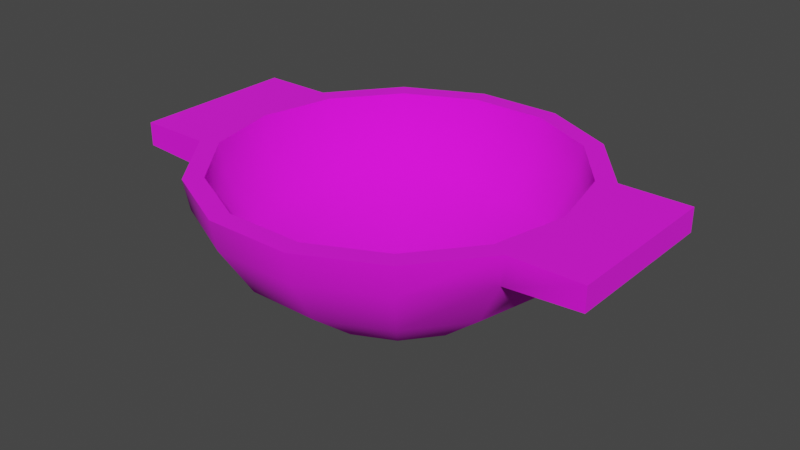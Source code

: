 # Source: prop-bowl.blend  (saved by Blender 2.93.21; exported with 4.5.12 LTS)
import bpy
from mathutils import Matrix  # noqa: F401  (used for matrix-valued properties, if any)

bpy.ops.wm.read_factory_settings(use_empty=True)
scene = bpy.context.scene
scene.name = 'Scene'

# ---- collections
col_collection = bpy.data.collections.new('Collection'); scene.collection.children.link(col_collection)

# ---- images (referenced by path relative to the original .blend; pixels are not part of the script)
import os
ASSET_DIR = os.environ.get("B2B_ASSET_DIR", "")  # directory of the original .blend (textures are referenced by path, not embedded)
HERE = os.path.dirname(os.path.abspath(__file__))  # packed textures are extracted next to this script under _unpacked/

def load_image(name, relpath, width, height, colorspace="sRGB"):
    """Load a texture the original file referenced (path relative to the .blend, or extracted next to this script)."""
    p = next((c for c in (os.path.join(HERE, relpath), os.path.join(ASSET_DIR, relpath)) if relpath and os.path.exists(c)), "")
    if p:
        img = bpy.data.images.load(p, check_existing=True)
        img.name = name
    else:  # same state as the original file: an image datablock whose file is absent (Cycles renders it pink)
        img = bpy.data.images.new(name, width, height)
        img.source = "FILE"
        img.filepath = "//" + (relpath or name)
    img.colorspace_settings.name = colorspace
    return img
img_wood_png = load_image('wood.png', 'wood.png', 1024, 1024, 'sRGB')

# ---- materials (node trees are filled in below, after node groups)
mat_wood = bpy.data.materials.new('wood')
mat_wood.alpha_threshold = 0.0
mat_wood.line_color = (0.0, 0.0, 0.0, 1.0)

# ---- material node trees
mat_wood.use_nodes = True; mat_wood.node_tree.nodes.clear()
_N = mat_wood.node_tree.nodes; _L = mat_wood.node_tree.links
n0 = _N.new('ShaderNodeOutputMaterial'); n0.name = 'Material Output'; n0.location = (300, 300)
n1 = _N.new('ShaderNodeBsdfPrincipled'); n1.name = 'Principled BSDF'; n1.location = (10, 300)
n1.distribution = 'GGX'
n1.subsurface_method = 'BURLEY'
n1.inputs[2].default_value = 1.0
n1.inputs[3].default_value = 1.45
n1.inputs[27].default_value = (0.0, 0.0, 0.0, 1.0)
n1.inputs[28].default_value = 1.0
n2 = _N.new('ShaderNodeTexImage'); n2.name = 'Image Texture'; n2.location = (-280, 280)
n2.image = img_wood_png
_L.new(n1.outputs[0], n0.inputs[0])
_L.new(n2.outputs[0], n1.inputs[0])
n0.is_active_output = True

# ---- world
world_world = bpy.data.worlds.new('World'); scene.world = world_world
world_world.use_nodes = True; world_world.node_tree.nodes.clear()
_N = world_world.node_tree.nodes; _L = world_world.node_tree.links
n0 = _N.new('ShaderNodeOutputWorld'); n0.name = 'World Output'; n0.location = (300, 300)
n1 = _N.new('ShaderNodeBackground'); n1.name = 'Background'; n1.location = (10, 300)
n1.inputs[0].default_value = (0.05088, 0.05088, 0.05088, 1.0)
_L.new(n1.outputs[0], n0.inputs[0])
n0.is_active_output = True
world_world.color = (0.05088, 0.05088, 0.05088)
world_world.use_sun_shadow = False
world_world.sun_shadow_jitter_overblur = 0.0

# ---- meshes
me_prop_bowl = bpy.data.meshes.new('prop-bowl')
me_prop_bowl.from_pydata([(0.225, 0.0, 0.075), (0.2027, 0.09762, 0.075), (0.1403, 0.1759, 0.075), (0.05007, 0.2194, 0.075), (-0.05007, 0.2194, 0.075), (-0.1403, 0.1759, 0.075), (-0.2027, 0.09762, 0.075), (-0.225, 0.0, 0.075), (-0.2027, -0.09762, 0.075), (-0.1403, -0.1759, 0.075), (-0.05007, -0.2194, 0.075), (0.05007, -0.2194, 0.075), (0.1403, -0.1759, 0.075), (0.2027, -0.09762, 0.075), (3.632e-09, 6.314e-09, -0.075), (-0.1364, -0.171, 0.03983), (-0.04866, -0.2132, 0.03983), (0.1364, 0.171, 0.03983), (0.04866, 0.2132, 0.03983), (0.04866, -0.2132, 0.03983), (-0.04866, 0.2132, 0.03983), (0.1364, -0.171, 0.03983), (-0.1364, 0.171, 0.03983), (0.197, -0.09489, 0.03983), (-0.197, 0.09489, 0.03983), (0.2187, 0.0, 0.03983), (-0.2187, 0.0, 0.03983), (-0.197, -0.09489, 0.03983), (0.197, 0.09489, 0.03983), (-0.114, -0.1429, -0.01792), (0.114, 0.1429, -0.01792), (-0.04068, -0.1782, -0.01792), (0.04068, 0.1782, -0.01792), (0.04068, -0.1782, -0.01792), (-0.04068, 0.1782, -0.01792), (0.114, -0.1429, -0.01792), (-0.114, 0.1429, -0.01792), (0.1647, -0.07932, -0.01792), (-0.1647, 0.07932, -0.01792), (0.1828, 0.0, -0.01792), (-0.1828, 0.0, -0.01792), (-0.1647, -0.07932, -0.01792), (0.1647, 0.07932, -0.01792), (-0.06989, -0.08763, -0.075), (0.06989, 0.08763, -0.075), (-0.02494, -0.1093, -0.075), (0.02494, 0.1093, -0.075), (0.02494, -0.1093, -0.075), (-0.02494, 0.1093, -0.075), (0.06989, -0.08763, -0.075), (-0.06989, 0.08763, -0.075), (0.101, -0.04863, -0.075), (-0.101, 0.04863, -0.075), (0.1121, 0.0, -0.075), (-0.1121, 0.0, -0.075), (-0.101, -0.04863, -0.075), (0.101, 0.04863, -0.075), (0.2024, 0.0, 0.075), (0.1824, 0.08782, 0.075), (0.1262, 0.1583, 0.075), (0.04504, 0.1973, 0.075), (-0.04504, 0.1973, 0.075), (-0.1262, 0.1583, 0.075), (-0.1824, 0.08782, 0.075), (-0.2024, 0.0, 0.075), (-0.1824, -0.08782, 0.075), (-0.1262, -0.1583, 0.075), (-0.04504, -0.1973, 0.075), (0.04504, -0.1973, 0.075), (0.1262, -0.1583, 0.075), (0.1824, -0.08782, 0.075), (0.1973, 0.0, 0.03983), (0.1778, 0.08562, 0.03983), (0.123, 0.1543, 0.03983), (0.04391, 0.1924, 0.03983), (-0.04391, 0.1924, 0.03983), (-0.123, 0.1543, 0.03983), (-0.1778, 0.08562, 0.03983), (-0.1973, 0.0, 0.03983), (-0.1778, -0.08562, 0.03983), (-0.123, -0.1543, 0.03983), (-0.04391, -0.1924, 0.03983), (0.04391, -0.1924, 0.03983), (0.123, -0.1543, 0.03983), (0.1778, -0.08562, 0.03983), (0.164, 0.0, -0.01792), (0.1478, 0.07118, -0.01792), (0.1023, 0.1283, -0.01792), (0.0365, 0.1599, -0.01792), (-0.0365, 0.1599, -0.01792), (-0.1023, 0.1283, -0.01792), (-0.1478, 0.07118, -0.01792), (-0.164, 0.0, -0.01792), (-0.1478, -0.07118, -0.01792), (-0.1023, -0.1283, -0.01792), (-0.0365, -0.1599, -0.01792), (0.0365, -0.1599, -0.01792), (0.1023, -0.1283, -0.01792), (0.1478, -0.07118, -0.01792), (3.632e-09, 6.314e-09, -0.06588), (0.2862, 0.09762, 0.075), (-0.2862, 0.09762, 0.075), (-0.2862, -0.09762, 0.075), (0.2862, -0.09762, 0.075), (0.2862, 0.09762, 0.04736), (-0.2862, 0.09762, 0.04736), (-0.2862, -0.09762, 0.04736), (0.2862, -0.09762, 0.04736)], [], [(45, 43, 14), (46, 44, 14), (47, 45, 14), (48, 46, 14), (49, 47, 14), (50, 48, 14), (51, 49, 14), (52, 50, 14), (53, 51, 14), (54, 52, 14), (55, 54, 14), (56, 53, 14), (43, 55, 14), (44, 56, 14), (2, 1, 28, 17), (9, 8, 27, 15), (105, 24, 26), (106, 27, 8, 102), (26, 27, 106), (24, 105, 101, 6), (6, 5, 22, 24), (13, 12, 21, 23), (5, 4, 20, 22), (12, 11, 19, 21), (4, 3, 18, 20), (11, 10, 16, 19), (3, 2, 17, 18), (10, 9, 15, 16), (17, 28, 42, 30), (15, 27, 41, 29), (28, 25, 39, 42), (27, 26, 40, 41), (26, 24, 38, 40), (25, 23, 37, 39), (24, 22, 36, 38), (23, 21, 35, 37), (22, 20, 34, 36), (21, 19, 33, 35), (20, 18, 32, 34), (19, 16, 31, 33), (18, 17, 30, 32), (16, 15, 29, 31), (30, 42, 56, 44), (29, 41, 55, 43), (42, 39, 53, 56), (41, 40, 54, 55), (40, 38, 52, 54), (39, 37, 51, 53), (38, 36, 50, 52), (37, 35, 49, 51), (36, 34, 48, 50), (35, 33, 47, 49), (34, 32, 46, 48), (33, 31, 45, 47), (32, 30, 44, 46), (31, 29, 43, 45), (1, 2, 59, 58), (9, 10, 67, 66), (2, 3, 60, 59), (10, 11, 68, 67), (3, 4, 61, 60), (11, 12, 69, 68), (4, 5, 62, 61), (12, 13, 70, 69), (5, 6, 63, 62), (13, 0, 57, 70), (6, 7, 64, 63), (7, 8, 65, 64), (0, 1, 58, 57), (8, 9, 66, 65), (65, 66, 80, 79), (58, 59, 73, 72), (66, 67, 81, 80), (59, 60, 74, 73), (67, 68, 82, 81), (60, 61, 75, 74), (68, 69, 83, 82), (61, 62, 76, 75), (69, 70, 84, 83), (62, 63, 77, 76), (70, 57, 71, 84), (63, 64, 78, 77), (64, 65, 79, 78), (57, 58, 72, 71), (81, 82, 96, 95), (74, 75, 89, 88), (82, 83, 97, 96), (75, 76, 90, 89), (83, 84, 98, 97), (76, 77, 91, 90), (84, 71, 85, 98), (77, 78, 92, 91), (78, 79, 93, 92), (71, 72, 86, 85), (79, 80, 94, 93), (72, 73, 87, 86), (80, 81, 95, 94), (73, 74, 88, 87), (89, 90, 99), (97, 98, 99), (90, 91, 99), (98, 85, 99), (91, 92, 99), (92, 93, 99), (85, 86, 99), (93, 94, 99), (86, 87, 99), (94, 95, 99), (87, 88, 99), (95, 96, 99), (88, 89, 99), (96, 97, 99), (100, 1, 0), (103, 0, 13), (7, 6, 101), (102, 8, 7), (102, 7, 101), (100, 103, 107, 104), (23, 107, 103, 13), (23, 25, 107), (25, 28, 104), (103, 100, 0), (1, 100, 104, 28), (102, 101, 105, 106), (107, 25, 104), (26, 106, 105)])
me_prop_bowl.polygons.foreach_set('use_smooth', [True] * 126)
_k = set([(1, 2), (1, 100), (2, 3), (3, 4), (4, 5), (5, 6), (6, 101), (8, 9), (8, 27), (8, 102), (9, 10), (10, 11), (11, 12), (12, 13), (13, 103), (23, 107), (24, 105), (27, 106), (28, 104), (43, 45), (43, 55), (44, 46), (44, 56), (45, 47), (46, 48), (47, 49), (48, 50), (49, 51), (50, 52), (51, 53), (52, 54), (53, 56), (54, 55), (57, 58), (57, 70), (58, 59), (59, 60), (60, 61), (61, 62), (62, 63), (63, 64), (64, 65), (65, 66), (66, 67), (67, 68), (68, 69), (69, 70), (100, 103), (100, 104), (101, 102), (101, 105), (102, 106), (103, 107), (104, 107), (105, 106)])
me_prop_bowl.attributes.new('sharp_edge', 'BOOLEAN', 'EDGE').data.foreach_set('value', [ (min(e.vertices), max(e.vertices)) in _k for e in me_prop_bowl.edges])
_uv = me_prop_bowl.uv_layers.new(name='UVMap')
_uv.uv.foreach_set('vector', [0.4407, 0.8491, 0.4509, 0.8278, 0.4924, 0.8609, 0.5442, 0.8727, 0.5339, 0.894, 0.4924, 0.8609, 0.4407, 0.8727, 0.4407, 0.8491, 0.4924, 0.8609, 0.5442, 0.8491, 0.5442, 0.8727, 0.4924, 0.8609, 0.4509, 0.894, 0.4407, 0.8727, 0.4924, 0.8609, 0.5339, 0.8278, 0.5442, 0.8491, 0.4924, 0.8609, 0.4694, 0.9088, 0.4509, 0.894, 0.4924, 0.8609, 0.5155, 0.8131, 0.5339, 0.8278, 0.4924, 0.8609, 0.4924, 0.914, 0.4694, 0.9088, 0.4924, 0.8609, 0.4924, 0.8078, 0.5155, 0.8131, 0.4924, 0.8609, 0.4694, 0.8131, 0.4924, 0.8078, 0.4924, 0.8609, 0.5155, 0.9088, 0.4924, 0.914, 0.4924, 0.8609, 0.4509, 0.8278, 0.4694, 0.8131, 0.4924, 0.8609, 0.5339, 0.894, 0.5155, 0.9088, 0.4924, 0.8609, 0.4407, 0.5712, 0.458, 0.517, 0.4773, 0.5243, 0.46, 0.5737, 0.6982, 0.6224, 0.6812, 0.6766, 0.662, 0.6694, 0.6789, 0.62, 0.5843, 0.7616, 0.5648, 0.7144, 0.6189, 0.7038, 0.6563, 0.7205, 0.662, 0.6694, 0.6812, 0.6766, 0.6718, 0.7236, 0.6189, 0.7038, 0.662, 0.6694, 0.6854, 0.7148, 0.5648, 0.7144, 0.6052, 0.742, 0.5978, 0.7552, 0.5581, 0.7327, 0.5581, 0.7327, 0.5075, 0.7118, 0.5172, 0.6958, 0.5648, 0.7144, 0.5813, 0.462, 0.6314, 0.4829, 0.6217, 0.4988, 0.5746, 0.4802, 0.5075, 0.7118, 0.467, 0.6756, 0.482, 0.6642, 0.5172, 0.6958, 0.6314, 0.4829, 0.6716, 0.5187, 0.6568, 0.5301, 0.6217, 0.4988, 0.467, 0.6756, 0.4434, 0.6264, 0.4618, 0.6216, 0.482, 0.6642, 0.6716, 0.5187, 0.6952, 0.5676, 0.677, 0.5724, 0.6568, 0.5301, 0.4434, 0.6264, 0.4407, 0.5712, 0.46, 0.5737, 0.4618, 0.6216, 0.6952, 0.5676, 0.6982, 0.6224, 0.6789, 0.62, 0.677, 0.5724, 0.46, 0.5737, 0.4773, 0.5243, 0.5061, 0.5451, 0.4914, 0.5785, 0.6789, 0.62, 0.662, 0.6694, 0.6331, 0.6488, 0.6476, 0.6154, 0.4773, 0.5243, 0.5207, 0.4903, 0.5357, 0.5221, 0.5061, 0.5451, 0.662, 0.6694, 0.6189, 0.7038, 0.6036, 0.672, 0.6331, 0.6488, 0.6189, 0.7038, 0.5648, 0.7144, 0.5668, 0.6789, 0.6036, 0.672, 0.5207, 0.4903, 0.5746, 0.4802, 0.5724, 0.5155, 0.5357, 0.5221, 0.5648, 0.7144, 0.5172, 0.6958, 0.5324, 0.668, 0.5668, 0.6789, 0.5746, 0.4802, 0.6217, 0.4988, 0.6066, 0.5264, 0.5724, 0.5155, 0.5172, 0.6958, 0.482, 0.6642, 0.5064, 0.645, 0.5324, 0.668, 0.6217, 0.4988, 0.6568, 0.5301, 0.6325, 0.5492, 0.6066, 0.5264, 0.482, 0.6642, 0.4618, 0.6216, 0.4919, 0.6136, 0.5064, 0.645, 0.6568, 0.5301, 0.677, 0.5724, 0.647, 0.5804, 0.6325, 0.5492, 0.4618, 0.6216, 0.46, 0.5737, 0.4914, 0.5785, 0.4919, 0.6136, 0.677, 0.5724, 0.6789, 0.62, 0.6476, 0.6154, 0.647, 0.5804, 0.4914, 0.5785, 0.5061, 0.5451, 0.5363, 0.5684, 0.5275, 0.5858, 0.6476, 0.6154, 0.6331, 0.6488, 0.6028, 0.6256, 0.6116, 0.6082, 0.5061, 0.5451, 0.5357, 0.5221, 0.5522, 0.5568, 0.5363, 0.5684, 0.6331, 0.6488, 0.6036, 0.672, 0.5871, 0.6374, 0.6028, 0.6256, 0.6036, 0.672, 0.5668, 0.6789, 0.5679, 0.6409, 0.5871, 0.6374, 0.5357, 0.5221, 0.5724, 0.5155, 0.5715, 0.5534, 0.5522, 0.5568, 0.5668, 0.6789, 0.5324, 0.668, 0.5494, 0.6356, 0.5679, 0.6409, 0.5724, 0.5155, 0.6066, 0.5264, 0.59, 0.5586, 0.5715, 0.5534, 0.5324, 0.668, 0.5064, 0.645, 0.535, 0.6228, 0.5494, 0.6356, 0.6066, 0.5264, 0.6325, 0.5492, 0.6041, 0.5711, 0.59, 0.5586, 0.5064, 0.645, 0.4919, 0.6136, 0.5272, 0.6052, 0.535, 0.6228, 0.6325, 0.5492, 0.647, 0.5804, 0.6118, 0.5888, 0.6041, 0.5711, 0.4919, 0.6136, 0.4914, 0.5785, 0.5275, 0.5858, 0.5272, 0.6052, 0.647, 0.5804, 0.6476, 0.6154, 0.6116, 0.6082, 0.6118, 0.5888, 0.9299, 0.783, 0.9004, 0.8201, 0.8937, 0.8117, 0.9203, 0.7784, 0.7675, 0.6534, 0.8102, 0.6329, 0.8126, 0.6433, 0.7741, 0.6618, 0.9004, 0.8201, 0.8576, 0.8407, 0.8553, 0.8302, 0.8937, 0.8117, 0.8102, 0.6329, 0.8576, 0.6329, 0.8553, 0.6433, 0.8126, 0.6433, 0.8576, 0.8407, 0.8102, 0.8407, 0.8126, 0.8302, 0.8553, 0.8302, 0.8576, 0.6329, 0.9004, 0.6534, 0.8937, 0.6618, 0.8553, 0.6433, 0.8102, 0.8407, 0.7675, 0.8201, 0.7741, 0.8117, 0.8126, 0.8302, 0.9004, 0.6534, 0.9299, 0.6905, 0.9203, 0.6952, 0.8937, 0.6618, 0.7675, 0.8201, 0.7379, 0.783, 0.7475, 0.7784, 0.7741, 0.8117, 0.9299, 0.6905, 0.9405, 0.7368, 0.9298, 0.7368, 0.9203, 0.6952, 0.7379, 0.783, 0.7273, 0.7368, 0.738, 0.7368, 0.7475, 0.7784, 0.7273, 0.7368, 0.7379, 0.6905, 0.7475, 0.6952, 0.738, 0.7368, 0.9405, 0.7368, 0.9299, 0.783, 0.9203, 0.7784, 0.9298, 0.7368, 0.7379, 0.6905, 0.7675, 0.6534, 0.7741, 0.6618, 0.7475, 0.6952, 0.9378, 0.5372, 0.9141, 0.5864, 0.8978, 0.5738, 0.9177, 0.5329, 0.6983, 0.4826, 0.7221, 0.4333, 0.7383, 0.4459, 0.7185, 0.4868, 0.9141, 0.5864, 0.8713, 0.6205, 0.8622, 0.6021, 0.8978, 0.5738, 0.7221, 0.4333, 0.7648, 0.3992, 0.774, 0.4177, 0.7383, 0.4459, 0.8713, 0.6205, 0.8181, 0.6327, 0.8178, 0.6121, 0.8622, 0.6021, 0.7648, 0.3992, 0.8181, 0.3871, 0.8184, 0.4077, 0.774, 0.4177, 0.8181, 0.6327, 0.7648, 0.6205, 0.7735, 0.6018, 0.8178, 0.6121, 0.8181, 0.3871, 0.8713, 0.3992, 0.8627, 0.4179, 0.8184, 0.4077, 0.7648, 0.6205, 0.7221, 0.5864, 0.738, 0.5734, 0.7735, 0.6018, 0.8713, 0.3992, 0.9141, 0.4333, 0.8982, 0.4464, 0.8627, 0.4179, 0.7221, 0.5864, 0.6983, 0.5372, 0.7183, 0.5323, 0.738, 0.5734, 0.9141, 0.4333, 0.9378, 0.4826, 0.9178, 0.4874, 0.8982, 0.4464, 0.9378, 0.4826, 0.9378, 0.5372, 0.9177, 0.5329, 0.9178, 0.4874, 0.6983, 0.5372, 0.6983, 0.4826, 0.7185, 0.4868, 0.7183, 0.5323, 0.8622, 0.6021, 0.8178, 0.6121, 0.817, 0.5803, 0.8476, 0.5738, 0.774, 0.4177, 0.8184, 0.4077, 0.8192, 0.4395, 0.7885, 0.446, 0.8178, 0.6121, 0.7735, 0.6018, 0.7865, 0.5728, 0.817, 0.5803, 0.8184, 0.4077, 0.8627, 0.4179, 0.8496, 0.447, 0.8192, 0.4395, 0.7735, 0.6018, 0.738, 0.5734, 0.7624, 0.5529, 0.7865, 0.5728, 0.8627, 0.4179, 0.8982, 0.4464, 0.8738, 0.4669, 0.8496, 0.447, 0.738, 0.5734, 0.7183, 0.5323, 0.7492, 0.5245, 0.7624, 0.5529, 0.8982, 0.4464, 0.9178, 0.4874, 0.8869, 0.4953, 0.8738, 0.4669, 0.9178, 0.4874, 0.9177, 0.5329, 0.8864, 0.5266, 0.8869, 0.4953, 0.7183, 0.5323, 0.7185, 0.4868, 0.7497, 0.4931, 0.7492, 0.5245, 0.9177, 0.5329, 0.8978, 0.5738, 0.8724, 0.5546, 0.8864, 0.5266, 0.7185, 0.4868, 0.7383, 0.4459, 0.7637, 0.4651, 0.7497, 0.4931, 0.8978, 0.5738, 0.8622, 0.6021, 0.8476, 0.5738, 0.8724, 0.5546, 0.7383, 0.4459, 0.774, 0.4177, 0.7885, 0.446, 0.7637, 0.4651, 0.8192, 0.4395, 0.8496, 0.447, 0.8181, 0.5099, 0.7865, 0.5728, 0.7624, 0.5529, 0.8181, 0.5099, 0.8496, 0.447, 0.8738, 0.4669, 0.8181, 0.5099, 0.7624, 0.5529, 0.7492, 0.5245, 0.8181, 0.5099, 0.8738, 0.4669, 0.8869, 0.4953, 0.8181, 0.5099, 0.8869, 0.4953, 0.8864, 0.5266, 0.8181, 0.5099, 0.7492, 0.5245, 0.7497, 0.4931, 0.8181, 0.5099, 0.8864, 0.5266, 0.8724, 0.5546, 0.8181, 0.5099, 0.7497, 0.4931, 0.7637, 0.4651, 0.8181, 0.5099, 0.8724, 0.5546, 0.8476, 0.5738, 0.8181, 0.5099, 0.7637, 0.4651, 0.7885, 0.446, 0.8181, 0.5099, 0.8476, 0.5738, 0.817, 0.5803, 0.8181, 0.5099, 0.7885, 0.446, 0.8192, 0.4395, 0.8181, 0.5099, 0.817, 0.5803, 0.7865, 0.5728, 0.8181, 0.5099, 0.9695, 0.783, 0.9299, 0.783, 0.9405, 0.7368, 0.9695, 0.6905, 0.9405, 0.7368, 0.9299, 0.6905, 0.7273, 0.7368, 0.7379, 0.783, 0.6983, 0.783, 0.6983, 0.6905, 0.7379, 0.6905, 0.7273, 0.7368, 0.6983, 0.6905, 0.7273, 0.7368, 0.6983, 0.783, 0.4497, 0.3871, 0.5419, 0.4396, 0.5345, 0.4526, 0.4422, 0.4001, 0.5746, 0.4802, 0.5345, 0.4526, 0.5419, 0.4396, 0.5813, 0.462, 0.5746, 0.4802, 0.5207, 0.4903, 0.5556, 0.433, 0.5207, 0.4903, 0.4773, 0.5243, 0.4543, 0.4787, 0.9695, 0.6905, 0.9695, 0.783, 0.9405, 0.7368, 0.458, 0.517, 0.4678, 0.4699, 0.4834, 0.4731, 0.4773, 0.5243, 0.6907, 0.8077, 0.5978, 0.7552, 0.6052, 0.742, 0.6982, 0.7945, 0.5556, 0.433, 0.5207, 0.4903, 0.4543, 0.4787, 0.6189, 0.7038, 0.6854, 0.7148, 0.5843, 0.7616])
me_prop_bowl.materials.append(mat_wood)
me_prop_bowl.use_remesh_fix_poles = True
me_prop_bowl.use_remesh_preserve_attributes = False
me_prop_bowl.update()

# ---- objects
ob_prop_bowl = bpy.data.objects.new('prop-bowl', me_prop_bowl)

# ---- transforms, parenting, visibility, modifiers, constraints
ob_prop_bowl.location = (0.0, 0.0, 0.0)
_m = ob_prop_bowl.modifiers.new('EdgeSplit', 'EDGE_SPLIT')
_m.use_edge_angle = False

# ---- collection membership
col_collection.objects.link(ob_prop_bowl)

# ---- scene / render settings (as saved in the file)
scene.frame_start = 0; scene.frame_end = 250; scene.frame_set(1)
scene.render.engine = 'CYCLES'
scene.render.fps = 30
scene.cycles.use_denoising = False
scene.cycles.samples = 128
scene.cycles.sampling_pattern = 'TABULATED_SOBOL'
scene.cycles.use_adaptive_sampling = False
scene.cycles.use_light_tree = False
scene.cycles.bake_type = 'DIFFUSE'
scene.view_settings.view_transform = 'Filmic'
bpy.context.view_layer.update()

# ---- added for rendering (the .blend has no active camera and no usable light): camera, sun
cam_auto = bpy.data.cameras.new('AutoCamera')
cam_auto.lens = 50.0
cam_auto.sensor_width = 36.0
cam_auto.clip_end = 1000.0
ob_auto_camera = bpy.data.objects.new('AutoCamera', cam_auto)
scene.collection.objects.link(ob_auto_camera)
ob_auto_camera.location = (0.68158, -0.817896, 0.545264)
ob_auto_camera.rotation_euler = (1.09748, -7.21219e-08, 0.694738)
scene.camera = ob_auto_camera
light_auto_sun = bpy.data.lights.new('AutoSun', 'SUN')
light_auto_sun.energy = 3.0
light_auto_sun.angle = 0.0523599
ob_auto_sun = bpy.data.objects.new('AutoSun', light_auto_sun)
scene.collection.objects.link(ob_auto_sun)
ob_auto_sun.rotation_euler = (0.872665, 0.174533, 0.523599)
bpy.context.view_layer.update()
